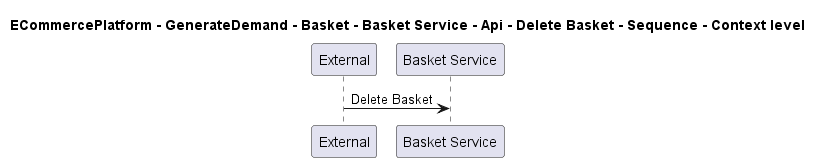

The diagram above was rendered by PlantUML. Its source (embedded in the PNG):
@startuml

title ECommercePlatform - GenerateDemand - Basket - Basket Service - Api - Delete Basket - Sequence - Context level

participant "External" as C4InterFlow.SoftwareSystems.ExternalSystem
participant "Basket Service" as ECommercePlatform.GenerateDemand.Basket.SoftwareSystems.BasketService

C4InterFlow.SoftwareSystems.ExternalSystem -> ECommercePlatform.GenerateDemand.Basket.SoftwareSystems.BasketService : Delete Basket


@enduml